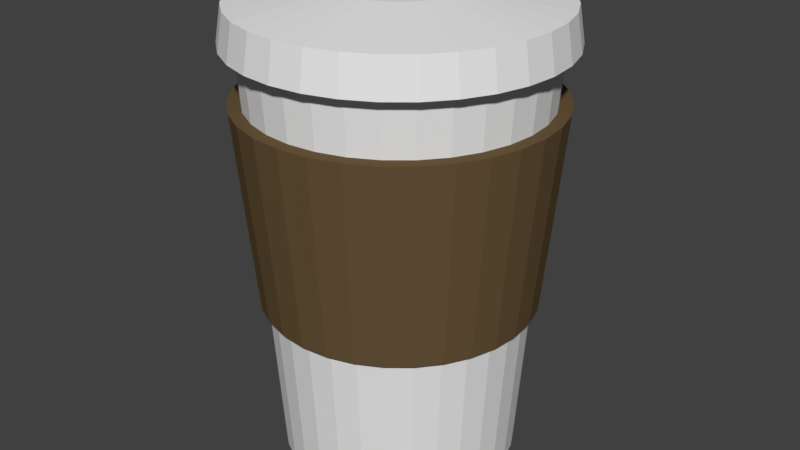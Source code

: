 # Source: coffee.blend  (saved by Blender 2.79.0; exported with 4.5.12 LTS)
import bpy
from mathutils import Matrix  # noqa: F401  (used for matrix-valued properties, if any)

bpy.ops.wm.read_factory_settings(use_empty=True)
scene = bpy.context.scene
scene.name = 'Scene'

# ---- collections
col_collection_1 = bpy.data.collections.new('Collection 1'); scene.collection.children.link(col_collection_1)

# ---- materials (node trees are filled in below, after node groups)
mat_material_005 = bpy.data.materials.new('Material.005')
mat_material_005.alpha_threshold = 0.0
mat_material_005.use_transparent_shadow = False
mat_material_005.diffuse_color = (0.1329, 0.08734, 0.04105, 1.0)
mat_material_005.roughness = 0.5
mat_material_003 = bpy.data.materials.new('Material.003')
mat_material_003.alpha_threshold = 0.0
mat_material_003.use_transparent_shadow = False
mat_material_003.roughness = 0.5
mat_material_004 = bpy.data.materials.new('Material.004')
mat_material_004.alpha_threshold = 0.0
mat_material_004.use_transparent_shadow = False
mat_material_004.roughness = 0.5

# ---- material node trees

# ---- world
world_world = bpy.data.worlds.new('World'); scene.world = world_world
world_world.color = (0.05088, 0.05088, 0.05088)
world_world.use_sun_shadow = False
world_world.sun_shadow_jitter_overblur = 0.0
world_world.cycles.sampling_method = 'MANUAL'

# ---- meshes
me_cylinder_003 = bpy.data.meshes.new('Cylinder.003')
me_cylinder_003.from_pydata([(1.242e-08, 0.924, -0.01626), (-5.937e-09, 1.05, 0.7932), (0.1803, 0.9062, -0.01626), (0.2048, 1.03, 0.7932), (0.3536, 0.8537, -0.01626), (0.4018, 0.9701, 0.7932), (0.5133, 0.7683, -0.01626), (0.5833, 0.873, 0.7932), (0.6534, 0.6534, -0.01626), (0.7425, 0.7425, 0.7932), (0.7683, 0.5133, -0.01626), (0.873, 0.5833, 0.7932), (0.8537, 0.3536, -0.01626), (0.9701, 0.4018, 0.7932), (0.9062, 0.1803, -0.01626), (1.03, 0.2048, 0.7932), (0.924, 9.392e-08, -0.01626), (1.05, 6.502e-08, 0.7932), (0.9062, -0.1803, -0.01626), (1.03, -0.2048, 0.7932), (0.8537, -0.3536, -0.01626), (0.9701, -0.4018, 0.7932), (0.7683, -0.5133, -0.01626), (0.873, -0.5833, 0.7932), (0.6534, -0.6534, -0.01626), (0.7425, -0.7425, 0.7932), (0.5133, -0.7683, -0.01626), (0.5833, -0.873, 0.7932), (0.3536, -0.8537, -0.01626), (0.4018, -0.9701, 0.7932), (0.1803, -0.9062, -0.01626), (0.2048, -1.03, 0.7932), (-2.887e-07, -0.924, -0.01626), (-3.481e-07, -1.05, 0.7932), (-0.1803, -0.9062, -0.01626), (-0.2048, -1.03, 0.7932), (-0.3536, -0.8537, -0.01626), (-0.4018, -0.9701, 0.7932), (-0.5133, -0.7683, -0.01626), (-0.5833, -0.873, 0.7932), (-0.6534, -0.6534, -0.01626), (-0.7425, -0.7425, 0.7932), (-0.7683, -0.5133, -0.01626), (-0.873, -0.5833, 0.7932), (-0.8537, -0.3536, -0.01626), (-0.9701, -0.4018, 0.7932), (-0.9062, -0.1803, -0.01626), (-1.03, -0.2048, 0.7932), (-0.924, 9.164e-07, -0.01626), (-1.05, 9.996e-07, 0.7932), (-0.9062, 0.1803, -0.01626), (-1.03, 0.2048, 0.7932), (-0.8537, 0.3536, -0.01626), (-0.9701, 0.4018, 0.7932), (-0.7683, 0.5133, -0.01626), (-0.873, 0.5833, 0.7932), (-0.6534, 0.6534, -0.01626), (-0.7425, 0.7425, 0.7932), (-0.5133, 0.7683, -0.01626), (-0.5833, 0.873, 0.7932), (-0.3536, 0.8537, -0.01626), (-0.4018, 0.9701, 0.7932), (-0.1803, 0.9062, -0.01626), (-0.2048, 1.03, 0.7932)], [], [(0, 1, 3, 2), (2, 3, 5, 4), (4, 5, 7, 6), (6, 7, 9, 8), (8, 9, 11, 10), (10, 11, 13, 12), (12, 13, 15, 14), (14, 15, 17, 16), (16, 17, 19, 18), (18, 19, 21, 20), (20, 21, 23, 22), (22, 23, 25, 24), (24, 25, 27, 26), (26, 27, 29, 28), (28, 29, 31, 30), (30, 31, 33, 32), (32, 33, 35, 34), (34, 35, 37, 36), (36, 37, 39, 38), (38, 39, 41, 40), (40, 41, 43, 42), (42, 43, 45, 44), (44, 45, 47, 46), (46, 47, 49, 48), (48, 49, 51, 50), (50, 51, 53, 52), (52, 53, 55, 54), (54, 55, 57, 56), (56, 57, 59, 58), (58, 59, 61, 60), (3, 1, 63, 61, 59, 57, 55, 53, 51, 49, 47, 45, 43, 41, 39, 37, 35, 33, 31, 29, 27, 25, 23, 21, 19, 17, 15, 13, 11, 9, 7, 5), (60, 61, 63, 62), (62, 63, 1, 0), (0, 2, 4, 6, 8, 10, 12, 14, 16, 18, 20, 22, 24, 26, 28, 30, 32, 34, 36, 38, 40, 42, 44, 46, 48, 50, 52, 54, 56, 58, 60, 62)])
me_cylinder_003.materials.append(mat_material_005)
me_cylinder_003.use_remesh_preserve_volume = False
me_cylinder_003.use_remesh_preserve_attributes = False
me_cylinder_003.use_mirror_vertex_groups = False
me_cylinder_003.update()
me_cylinder = bpy.data.meshes.new('Cylinder')
me_cylinder.from_pydata([(0.0, 1.0, -1.0), (0.1951, 0.9808, -1.0), (0.3827, 0.9239, -1.0), (0.5556, 0.8315, -1.0), (0.7071, 0.7071, -1.0), (0.8315, 0.5556, -1.0), (0.9239, 0.3827, -1.0), (0.9808, 0.1951, -1.0), (1.0, 7.55e-08, -1.0), (0.9808, -0.1951, -1.0), (0.9239, -0.3827, -1.0), (0.8315, -0.5556, -1.0), (0.7071, -0.7071, -1.0), (0.5556, -0.8315, -1.0), (0.3827, -0.9239, -1.0), (0.1951, -0.9808, -1.0), (-3.258e-07, -1.0, -1.0), (-0.1951, -0.9808, -1.0), (-0.3827, -0.9239, -1.0), (-0.5556, -0.8315, -1.0), (-0.7071, -0.7071, -1.0), (-0.8315, -0.5556, -1.0), (-0.9239, -0.3827, -1.0), (-0.9808, -0.1951, -1.0), (-1.0, 9.656e-07, -1.0), (-0.9808, 0.1951, -1.0), (-0.9239, 0.3827, -1.0), (-0.8315, 0.5556, -1.0), (-0.7071, 0.7071, -1.0), (-0.5556, 0.8315, -1.0), (-0.3827, 0.9239, -1.0), (-0.1951, 0.9808, -1.0), (-1.49e-07, 0.39, 1.0), (4.283e-09, 0.9639, 0.4429), (0.07608, 0.3825, 1.0), (0.1881, 0.9454, 0.4429), (0.1492, 0.3603, 1.0), (0.3689, 0.8906, 0.4429), (0.2167, 0.3243, 1.0), (0.5355, 0.8015, 0.4429), (0.2758, 0.2758, 1.0), (0.6816, 0.6816, 0.4429), (0.3243, 0.2167, 1.0), (0.8015, 0.5355, 0.4429), (0.3603, 0.1492, 1.0), (0.8906, 0.3689, 0.4429), (0.3825, 0.07608, 1.0), (0.9454, 0.1881, 0.4429), (0.39, 5.066e-07, 1.0), (0.9639, 8.305e-08, 0.4429), (0.3825, -0.07608, 1.0), (0.9454, -0.1881, 0.4429), (0.3603, -0.1492, 1.0), (0.8906, -0.3689, 0.4429), (0.3243, -0.2167, 1.0), (0.8015, -0.5355, 0.4429), (0.2758, -0.2758, 1.0), (0.6816, -0.6816, 0.4429), (0.2167, -0.3243, 1.0), (0.5355, -0.8015, 0.4429), (0.1492, -0.3603, 1.0), (0.3689, -0.8906, 0.4429), (0.07608, -0.3825, 1.0), (0.1881, -0.9454, 0.4429), (-5.625e-07, -0.39, 1.0), (-3.098e-07, -0.9639, 0.4429), (-0.07608, -0.3825, 1.0), (-0.1881, -0.9454, 0.4429), (-0.1492, -0.3603, 1.0), (-0.3689, -0.8906, 0.4429), (-0.2167, -0.3243, 1.0), (-0.5355, -0.8015, 0.4429), (-0.2758, -0.2758, 1.0), (-0.6816, -0.6816, 0.4429), (-0.3243, -0.2167, 1.0), (-0.8015, -0.5355, 0.4429), (-0.3603, -0.1492, 1.0), (-0.8906, -0.3689, 0.4429), (-0.3825, -0.07608, 1.0), (-0.9454, -0.1881, 0.4429), (-0.39, 6.296e-07, 1.0), (-0.9639, 9.41e-07, 0.4429), (-0.3825, 0.07608, 1.0), (-0.9454, 0.1881, 0.4429), (-0.3603, 0.1492, 1.0), (-0.8906, 0.3689, 0.4429), (-0.3243, 0.2167, 1.0), (-0.8015, 0.5355, 0.4429), (-0.2758, 0.2758, 1.0), (-0.6816, 0.6816, 0.4429), (-0.2167, 0.3243, 1.0), (-0.5355, 0.8015, 0.4429), (-0.1492, 0.3603, 1.0), (-0.3689, 0.8906, 0.4429), (-0.07608, 0.3825, 1.0), (-0.1881, 0.9454, 0.4429)], [], [(31, 95, 33, 0), (2, 37, 39, 3), (3, 39, 41, 4), (4, 41, 43, 5), (5, 43, 45, 6), (6, 45, 47, 7), (7, 47, 49, 8), (8, 49, 51, 9), (9, 51, 53, 10), (10, 53, 55, 11), (11, 55, 57, 12), (12, 57, 59, 13), (13, 59, 61, 14), (14, 61, 63, 15), (15, 63, 65, 16), (16, 65, 67, 17), (17, 67, 69, 18), (18, 69, 71, 19), (19, 71, 73, 20), (20, 73, 75, 21), (21, 75, 77, 22), (22, 77, 79, 23), (23, 79, 81, 24), (24, 81, 83, 25), (25, 83, 85, 26), (26, 85, 87, 27), (27, 87, 89, 28), (28, 89, 91, 29), (29, 91, 93, 30), (30, 93, 95, 31), (0, 33, 35, 1), (1, 35, 37, 2), (0, 1, 2, 3, 4, 5, 6, 7, 8, 9, 10, 11, 12, 13, 14, 15, 16, 17, 18, 19, 20, 21, 22, 23, 24, 25, 26, 27, 28, 29, 30, 31), (35, 33, 32, 34), (37, 35, 34, 36), (39, 37, 36, 38), (41, 39, 38, 40), (43, 41, 40, 42), (45, 43, 42, 44), (47, 45, 44, 46), (49, 47, 46, 48), (51, 49, 48, 50), (53, 51, 50, 52), (55, 53, 52, 54), (57, 55, 54, 56), (59, 57, 56, 58), (61, 59, 58, 60), (63, 61, 60, 62), (65, 63, 62, 64), (67, 65, 64, 66), (69, 67, 66, 68), (71, 69, 68, 70), (73, 71, 70, 72), (75, 73, 72, 74), (77, 75, 74, 76), (79, 77, 76, 78), (81, 79, 78, 80), (83, 81, 80, 82), (85, 83, 82, 84), (87, 85, 84, 86), (89, 87, 86, 88), (91, 89, 88, 90), (93, 91, 90, 92), (95, 93, 92, 94), (33, 95, 94, 32), (34, 32, 94, 92, 90, 88, 86, 84, 82, 80, 78, 76, 74, 72, 70, 68, 66, 64, 62, 60, 58, 56, 54, 52, 50, 48, 46, 44, 42, 40, 38, 36)])
me_cylinder.materials.append(mat_material_003)
me_cylinder.use_remesh_preserve_volume = False
me_cylinder.use_remesh_preserve_attributes = False
me_cylinder.use_mirror_vertex_groups = False
me_cylinder.update()
me_cylinder_004 = bpy.data.meshes.new('Cylinder.004')
me_cylinder_004.from_pydata([(2.375e-08, 0.8, -1.0), (0.0, 1.0, 0.7932), (0.1561, 0.7846, -1.0), (0.1951, 0.9808, 0.7932), (0.3061, 0.7391, -1.0), (0.3827, 0.9239, 0.7932), (0.4445, 0.6652, -1.0), (0.5556, 0.8315, 0.7932), (0.5657, 0.5657, -1.0), (0.7071, 0.7071, 0.7932), (0.6652, 0.4445, -1.0), (0.8315, 0.5556, 0.7932), (0.7391, 0.3061, -1.0), (0.9239, 0.3827, 0.7932), (0.7846, 0.1561, -1.0), (0.9808, 0.1951, 0.7932), (0.8, 1.204e-07, -1.0), (1.0, 7.55e-08, 0.7932), (0.7846, -0.1561, -1.0), (0.9808, -0.1951, 0.7932), (0.7391, -0.3061, -1.0), (0.9239, -0.3827, 0.7932), (0.6652, -0.4445, -1.0), (0.8315, -0.5556, 0.7932), (0.5657, -0.5657, -1.0), (0.7071, -0.7071, 0.7932), (0.4445, -0.6652, -1.0), (0.5556, -0.8315, 0.7932), (0.3061, -0.7391, -1.0), (0.3827, -0.9239, 0.7932), (0.1561, -0.7846, -1.0), (0.1951, -0.9808, 0.7932), (-2.369e-07, -0.8, -1.0), (-3.258e-07, -1.0, 0.7932), (-0.1561, -0.7846, -1.0), (-0.1951, -0.9808, 0.7932), (-0.3061, -0.7391, -1.0), (-0.3827, -0.9239, 0.7932), (-0.4445, -0.6652, -1.0), (-0.5556, -0.8315, 0.7932), (-0.5657, -0.5657, -1.0), (-0.7071, -0.7071, 0.7932), (-0.6652, -0.4445, -1.0), (-0.8315, -0.5556, 0.7932), (-0.7391, -0.3061, -1.0), (-0.9239, -0.3827, 0.7932), (-0.7846, -0.1561, -1.0), (-0.9808, -0.1951, 0.7932), (-0.8, 8.325e-07, -1.0), (-1.0, 9.656e-07, 0.7932), (-0.7846, 0.1561, -1.0), (-0.9808, 0.1951, 0.7932), (-0.7391, 0.3061, -1.0), (-0.9239, 0.3827, 0.7932), (-0.6652, 0.4445, -1.0), (-0.8315, 0.5556, 0.7932), (-0.5657, 0.5657, -1.0), (-0.7071, 0.7071, 0.7932), (-0.4445, 0.6652, -1.0), (-0.5556, 0.8315, 0.7932), (-0.3061, 0.7391, -1.0), (-0.3827, 0.9239, 0.7932), (-0.1561, 0.7846, -1.0), (-0.1951, 0.9808, 0.7932)], [], [(0, 1, 3, 2), (2, 3, 5, 4), (4, 5, 7, 6), (6, 7, 9, 8), (8, 9, 11, 10), (10, 11, 13, 12), (12, 13, 15, 14), (14, 15, 17, 16), (16, 17, 19, 18), (18, 19, 21, 20), (20, 21, 23, 22), (22, 23, 25, 24), (24, 25, 27, 26), (26, 27, 29, 28), (28, 29, 31, 30), (30, 31, 33, 32), (32, 33, 35, 34), (34, 35, 37, 36), (36, 37, 39, 38), (38, 39, 41, 40), (40, 41, 43, 42), (42, 43, 45, 44), (44, 45, 47, 46), (46, 47, 49, 48), (48, 49, 51, 50), (50, 51, 53, 52), (52, 53, 55, 54), (54, 55, 57, 56), (56, 57, 59, 58), (58, 59, 61, 60), (3, 1, 63, 61, 59, 57, 55, 53, 51, 49, 47, 45, 43, 41, 39, 37, 35, 33, 31, 29, 27, 25, 23, 21, 19, 17, 15, 13, 11, 9, 7, 5), (60, 61, 63, 62), (62, 63, 1, 0), (0, 2, 4, 6, 8, 10, 12, 14, 16, 18, 20, 22, 24, 26, 28, 30, 32, 34, 36, 38, 40, 42, 44, 46, 48, 50, 52, 54, 56, 58, 60, 62)])
me_cylinder_004.materials.append(mat_material_004)
me_cylinder_004.use_remesh_preserve_volume = False
me_cylinder_004.use_remesh_preserve_attributes = False
me_cylinder_004.use_mirror_vertex_groups = False
me_cylinder_004.update()

# ---- objects
ob_cylinder_001 = bpy.data.objects.new('Cylinder.001', me_cylinder_003)
ob_cylinder = bpy.data.objects.new('Cylinder', me_cylinder)
ob_cylinder_002 = bpy.data.objects.new('Cylinder.002', me_cylinder_004)

# ---- transforms, parenting, visibility, modifiers, constraints
ob_cylinder_001.location = (0.0, 0.0, -0.03166)
ob_cylinder_001.scale = (0.06, 0.06, 0.1)
ob_cylinder_001.lineart.crease_threshold = 0.0
ob_cylinder.location = (0.0, 0.0, 0.07999)
ob_cylinder.scale = (0.065, 0.065, 0.01)
ob_cylinder.lineart.crease_threshold = 0.0
ob_cylinder_002.location = (0.0, 0.0, 0.0)
ob_cylinder_002.scale = (0.06, 0.06, 0.1)
ob_cylinder_002.lineart.crease_threshold = 0.0

# ---- collection membership
col_collection_1.objects.link(ob_cylinder_001)
col_collection_1.objects.link(ob_cylinder)
col_collection_1.objects.link(ob_cylinder_002)

# ---- scene / render settings (as saved in the file)
scene.frame_start = 1; scene.frame_end = 250; scene.frame_set(1)
scene.render.engine = 'BLENDER_EEVEE_NEXT'
scene.render.resolution_percentage = 50
scene.render.dither_intensity = 0.0
scene.cycles.use_denoising = False
scene.cycles.samples = 128
scene.cycles.sampling_pattern = 'TABULATED_SOBOL'
scene.cycles.use_adaptive_sampling = False
scene.cycles.use_light_tree = False
scene.cycles.blur_glossy = 0.0
scene.cycles.sample_clamp_indirect = 0.0
scene.view_settings.view_transform = 'Standard'
bpy.context.view_layer.update()

# ---- added for rendering (the .blend has no active camera and no usable light): camera, sun
cam_auto = bpy.data.cameras.new('AutoCamera')
cam_auto.lens = 50.0
cam_auto.sensor_width = 36.0
cam_auto.clip_end = 1000.0
ob_auto_camera = bpy.data.objects.new('AutoCamera', cam_auto)
scene.collection.objects.link(ob_auto_camera)
ob_auto_camera.location = (0.244611, -0.293533, 0.190685)
ob_auto_camera.rotation_euler = (1.09748, -7.21219e-08, 0.694738)
scene.camera = ob_auto_camera
light_auto_sun = bpy.data.lights.new('AutoSun', 'SUN')
light_auto_sun.energy = 3.0
light_auto_sun.angle = 0.0523599
ob_auto_sun = bpy.data.objects.new('AutoSun', light_auto_sun)
scene.collection.objects.link(ob_auto_sun)
ob_auto_sun.rotation_euler = (0.872665, 0.174533, 0.523599)
bpy.context.view_layer.update()
